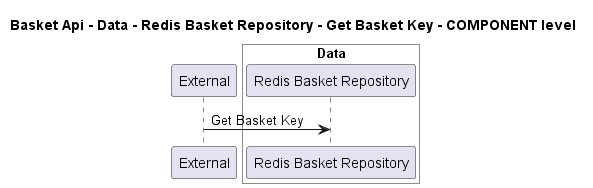

The diagram above was rendered by PlantUML. Its source (embedded in the PNG):
@startuml
!pragma layout smetana

title Basket Api - Data - Redis Basket Repository - Get Basket Key - COMPONENT level

participant "External" as C4InterFlow.SoftwareSystems.ExternalSystem

box "Basket Api" #White
    
box "Data" #White
    participant "Redis Basket Repository" as dotnet.eShop.Architecture.SoftwareSystems.BasketApi.Containers.Data.Components.RedisBasketRepository
end box

end box


C4InterFlow.SoftwareSystems.ExternalSystem -> dotnet.eShop.Architecture.SoftwareSystems.BasketApi.Containers.Data.Components.RedisBasketRepository : Get Basket Key


@enduml